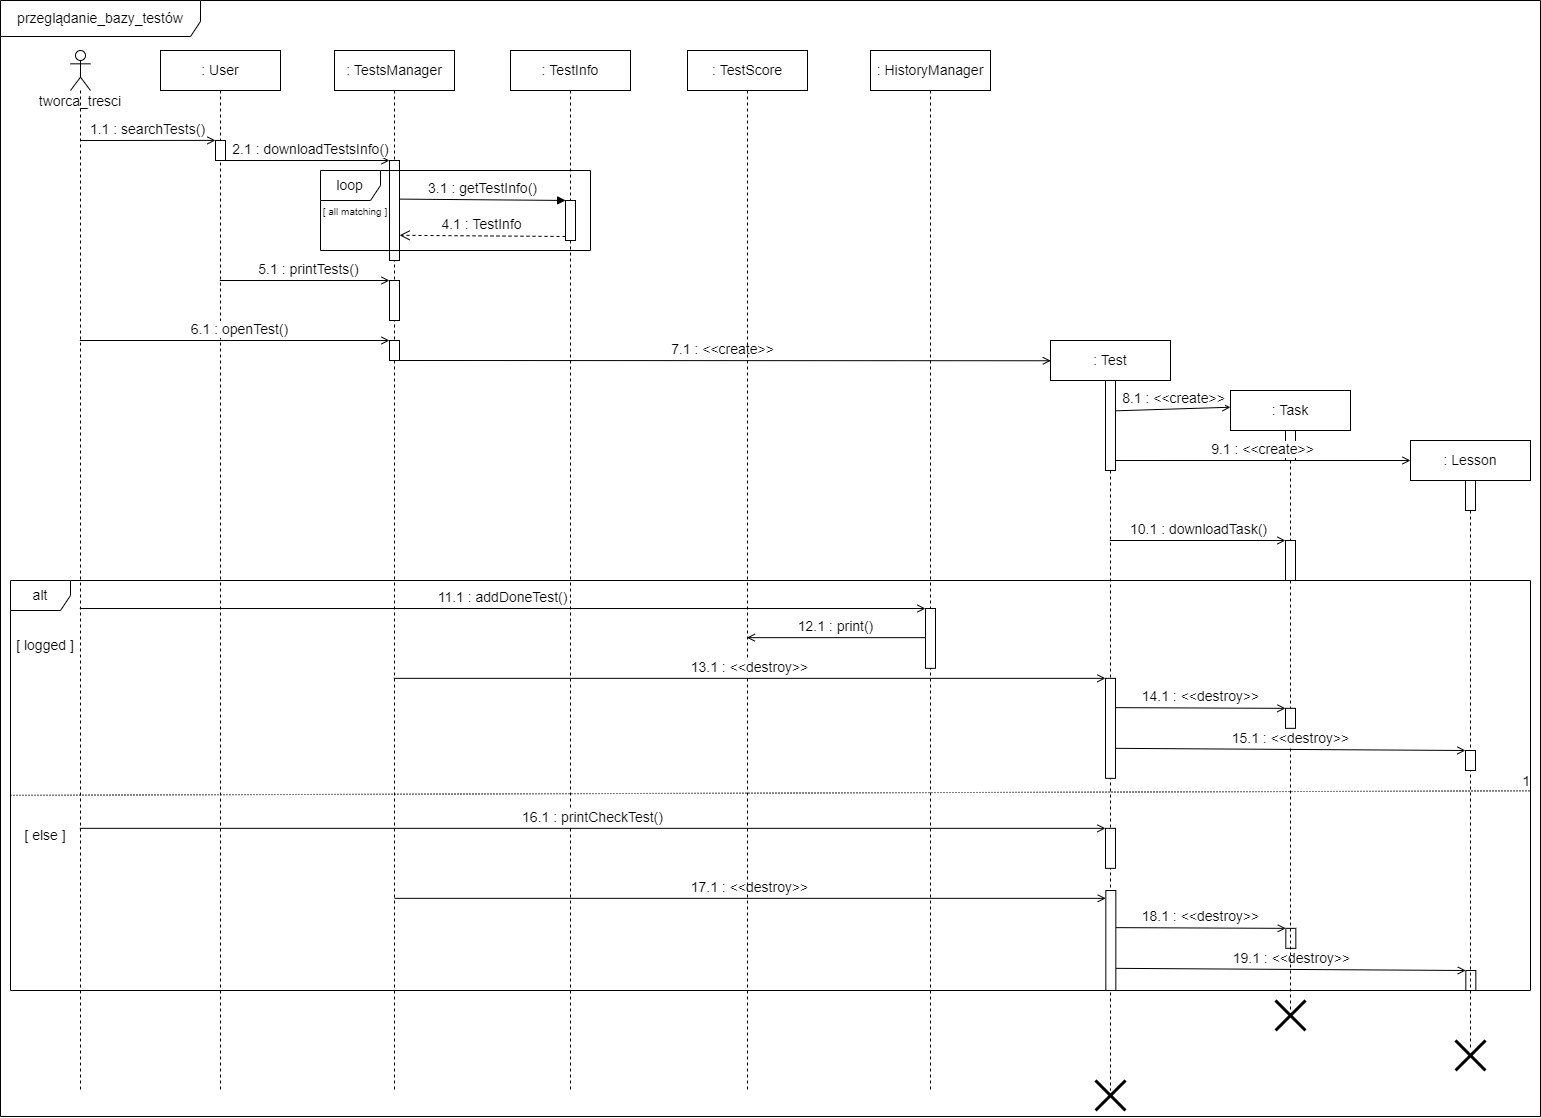

The diagram above was exported from draw.io. Its source (the exported page's mxGraphModel, read from the mxfile embedded in the PNG):
<mxGraphModel dx="2426" dy="1348" grid="1" gridSize="10" guides="1" tooltips="1" connect="1" arrows="1" fold="1" page="1" pageScale="1" pageWidth="827" pageHeight="1169" math="0" shadow="0">
  <root>
    <mxCell id="0" />
    <mxCell id="1" parent="0" />
    <mxCell id="Ic5RCBaVkeNr-bS5J4fM-1" value="&lt;font style=&quot;font-size: 14px&quot;&gt;tworca_tresci&lt;/font&gt;" style="shape=umlLifeline;participant=umlActor;perimeter=lifelinePerimeter;whiteSpace=wrap;html=1;container=1;collapsible=0;recursiveResize=0;verticalAlign=top;spacingTop=36;outlineConnect=0;" vertex="1" parent="1">
      <mxGeometry x="130" y="74" width="20" height="1040" as="geometry" />
    </mxCell>
    <mxCell id="Ic5RCBaVkeNr-bS5J4fM-7" value="1.1 : searchTests()" style="html=1;verticalAlign=bottom;endArrow=open;rounded=0;fontSize=14;entryX=-0.005;entryY=-0.005;entryDx=0;entryDy=0;entryPerimeter=0;endFill=0;" edge="1" parent="Ic5RCBaVkeNr-bS5J4fM-1" target="Ic5RCBaVkeNr-bS5J4fM-8">
      <mxGeometry width="80" relative="1" as="geometry">
        <mxPoint x="10" y="90" as="sourcePoint" />
        <mxPoint x="90" y="90" as="targetPoint" />
      </mxGeometry>
    </mxCell>
    <mxCell id="Ic5RCBaVkeNr-bS5J4fM-2" value=": TestsManager" style="shape=umlLifeline;perimeter=lifelinePerimeter;whiteSpace=wrap;html=1;container=1;collapsible=0;recursiveResize=0;outlineConnect=0;fontSize=14;" vertex="1" parent="1">
      <mxGeometry x="394" y="74" width="120" height="1040" as="geometry" />
    </mxCell>
    <mxCell id="Ic5RCBaVkeNr-bS5J4fM-10" value="" style="html=1;points=[];perimeter=orthogonalPerimeter;fontSize=14;" vertex="1" parent="Ic5RCBaVkeNr-bS5J4fM-2">
      <mxGeometry x="55" y="110" width="10" height="100" as="geometry" />
    </mxCell>
    <mxCell id="Ic5RCBaVkeNr-bS5J4fM-11" value="" style="html=1;points=[];perimeter=orthogonalPerimeter;fontSize=14;" vertex="1" parent="Ic5RCBaVkeNr-bS5J4fM-2">
      <mxGeometry x="55" y="230" width="10" height="40" as="geometry" />
    </mxCell>
    <mxCell id="Ic5RCBaVkeNr-bS5J4fM-39" value="" style="html=1;points=[];perimeter=orthogonalPerimeter;fontSize=14;" vertex="1" parent="Ic5RCBaVkeNr-bS5J4fM-2">
      <mxGeometry x="55" y="290" width="10" height="20" as="geometry" />
    </mxCell>
    <mxCell id="Ic5RCBaVkeNr-bS5J4fM-3" value=": TestInfo" style="shape=umlLifeline;perimeter=lifelinePerimeter;whiteSpace=wrap;html=1;container=1;collapsible=0;recursiveResize=0;outlineConnect=0;fontSize=14;" vertex="1" parent="1">
      <mxGeometry x="570" y="74" width="120" height="1040" as="geometry" />
    </mxCell>
    <mxCell id="Ic5RCBaVkeNr-bS5J4fM-15" value="" style="html=1;points=[];perimeter=orthogonalPerimeter;fontSize=14;" vertex="1" parent="Ic5RCBaVkeNr-bS5J4fM-3">
      <mxGeometry x="55" y="150" width="10" height="40" as="geometry" />
    </mxCell>
    <mxCell id="Ic5RCBaVkeNr-bS5J4fM-5" value=": HistoryManager" style="shape=umlLifeline;perimeter=lifelinePerimeter;whiteSpace=wrap;html=1;container=1;collapsible=0;recursiveResize=0;outlineConnect=0;fontSize=14;" vertex="1" parent="1">
      <mxGeometry x="930" y="74" width="120" height="1040" as="geometry" />
    </mxCell>
    <mxCell id="Ic5RCBaVkeNr-bS5J4fM-37" value="" style="html=1;points=[];perimeter=orthogonalPerimeter;fontSize=10;" vertex="1" parent="Ic5RCBaVkeNr-bS5J4fM-5">
      <mxGeometry x="55" y="558.02" width="10" height="59.82" as="geometry" />
    </mxCell>
    <mxCell id="Ic5RCBaVkeNr-bS5J4fM-6" value=": User" style="shape=umlLifeline;perimeter=lifelinePerimeter;whiteSpace=wrap;html=1;container=1;collapsible=0;recursiveResize=0;outlineConnect=0;fontSize=14;" vertex="1" parent="1">
      <mxGeometry x="220" y="74" width="120" height="1040" as="geometry" />
    </mxCell>
    <mxCell id="Ic5RCBaVkeNr-bS5J4fM-8" value="" style="html=1;points=[];perimeter=orthogonalPerimeter;fontSize=14;" vertex="1" parent="Ic5RCBaVkeNr-bS5J4fM-6">
      <mxGeometry x="55" y="90" width="10" height="20" as="geometry" />
    </mxCell>
    <mxCell id="Ic5RCBaVkeNr-bS5J4fM-9" value="2.1 : downloadTestsInfo()" style="html=1;verticalAlign=bottom;endArrow=open;rounded=0;fontSize=14;entryX=0;entryY=0;entryDx=0;entryDy=0;entryPerimeter=0;endFill=0;fillColor=none;exitX=1;exitY=1;exitDx=0;exitDy=0;exitPerimeter=0;" edge="1" parent="1" source="Ic5RCBaVkeNr-bS5J4fM-8" target="Ic5RCBaVkeNr-bS5J4fM-10">
      <mxGeometry x="0.0346" width="80" relative="1" as="geometry">
        <mxPoint x="300" y="184" as="sourcePoint" />
        <mxPoint x="453.94999999999993" y="183.83000000000007" as="targetPoint" />
        <mxPoint as="offset" />
      </mxGeometry>
    </mxCell>
    <mxCell id="Ic5RCBaVkeNr-bS5J4fM-13" value="3.1 : getTestInfo()" style="html=1;verticalAlign=bottom;endArrow=block;rounded=0;fontSize=14;exitX=0.984;exitY=0.386;exitDx=0;exitDy=0;exitPerimeter=0;entryX=0.012;entryY=-0.001;entryDx=0;entryDy=0;entryPerimeter=0;" edge="1" parent="1" source="Ic5RCBaVkeNr-bS5J4fM-10" target="Ic5RCBaVkeNr-bS5J4fM-15">
      <mxGeometry width="80" relative="1" as="geometry">
        <mxPoint x="460" y="204" as="sourcePoint" />
        <mxPoint x="600" y="204" as="targetPoint" />
      </mxGeometry>
    </mxCell>
    <mxCell id="Ic5RCBaVkeNr-bS5J4fM-14" value="loop" style="shape=umlFrame;whiteSpace=wrap;html=1;fontSize=14;" vertex="1" parent="1">
      <mxGeometry x="380" y="194" width="270" height="80" as="geometry" />
    </mxCell>
    <mxCell id="Ic5RCBaVkeNr-bS5J4fM-16" value="4.1 : TestInfo" style="html=1;verticalAlign=bottom;endArrow=open;dashed=1;endSize=8;rounded=0;fontSize=14;entryX=1.003;entryY=0.748;entryDx=0;entryDy=0;entryPerimeter=0;exitX=0;exitY=0.9;exitDx=0;exitDy=0;exitPerimeter=0;" edge="1" parent="1" source="Ic5RCBaVkeNr-bS5J4fM-15" target="Ic5RCBaVkeNr-bS5J4fM-10">
      <mxGeometry relative="1" as="geometry">
        <mxPoint x="625" y="244" as="sourcePoint" />
        <mxPoint x="545" y="244" as="targetPoint" />
      </mxGeometry>
    </mxCell>
    <mxCell id="Ic5RCBaVkeNr-bS5J4fM-18" value=": Test" style="shape=umlLifeline;perimeter=lifelinePerimeter;whiteSpace=wrap;html=1;container=1;collapsible=0;recursiveResize=0;outlineConnect=0;fontSize=14;" vertex="1" parent="1">
      <mxGeometry x="1110" y="364" width="120" height="750" as="geometry" />
    </mxCell>
    <mxCell id="Ic5RCBaVkeNr-bS5J4fM-19" value="" style="html=1;points=[];perimeter=orthogonalPerimeter;fontSize=14;" vertex="1" parent="Ic5RCBaVkeNr-bS5J4fM-18">
      <mxGeometry x="55" y="40" width="10" height="90" as="geometry" />
    </mxCell>
    <mxCell id="Ic5RCBaVkeNr-bS5J4fM-43" value="" style="html=1;points=[];perimeter=orthogonalPerimeter;fontSize=10;" vertex="1" parent="Ic5RCBaVkeNr-bS5J4fM-18">
      <mxGeometry x="55" y="487.84000000000003" width="10" height="40" as="geometry" />
    </mxCell>
    <mxCell id="Ic5RCBaVkeNr-bS5J4fM-46" value="" style="html=1;points=[];perimeter=orthogonalPerimeter;fontSize=10;" vertex="1" parent="Ic5RCBaVkeNr-bS5J4fM-18">
      <mxGeometry x="55" y="337.84" width="10" height="100" as="geometry" />
    </mxCell>
    <mxCell id="Ic5RCBaVkeNr-bS5J4fM-66" value="" style="html=1;points=[];perimeter=orthogonalPerimeter;fontSize=10;" vertex="1" parent="Ic5RCBaVkeNr-bS5J4fM-18">
      <mxGeometry x="55.32999999999993" y="550" width="10" height="100" as="geometry" />
    </mxCell>
    <mxCell id="Ic5RCBaVkeNr-bS5J4fM-67" value="" style="html=1;points=[];perimeter=orthogonalPerimeter;fontSize=10;" vertex="1" parent="Ic5RCBaVkeNr-bS5J4fM-18">
      <mxGeometry x="235.32999999999993" y="587.84" width="10" height="20" as="geometry" />
    </mxCell>
    <mxCell id="Ic5RCBaVkeNr-bS5J4fM-69" value="&lt;font style=&quot;font-size: 14px&quot;&gt;18.1 : &amp;lt;&amp;lt;destroy&amp;gt;&amp;gt;&lt;/font&gt;" style="html=1;verticalAlign=bottom;endArrow=open;rounded=0;fontSize=10;endFill=0;entryX=-0.004;entryY=0;entryDx=0;entryDy=0;entryPerimeter=0;exitX=1.014;exitY=0.293;exitDx=0;exitDy=0;exitPerimeter=0;" edge="1" parent="Ic5RCBaVkeNr-bS5J4fM-18" target="Ic5RCBaVkeNr-bS5J4fM-67">
      <mxGeometry width="80" relative="1" as="geometry">
        <mxPoint x="65.4699999999998" y="587.1400000000002" as="sourcePoint" />
        <mxPoint x="-649.6700000000001" y="217.84" as="targetPoint" />
      </mxGeometry>
    </mxCell>
    <mxCell id="Ic5RCBaVkeNr-bS5J4fM-68" value="" style="html=1;points=[];perimeter=orthogonalPerimeter;fontSize=10;" vertex="1" parent="Ic5RCBaVkeNr-bS5J4fM-18">
      <mxGeometry x="415.3299999999999" y="630.0000000000001" width="10" height="20" as="geometry" />
    </mxCell>
    <mxCell id="Ic5RCBaVkeNr-bS5J4fM-70" value="&lt;font style=&quot;font-size: 14px&quot;&gt;19.1 : &amp;lt;&amp;lt;destroy&amp;gt;&amp;gt;&lt;/font&gt;" style="html=1;verticalAlign=bottom;endArrow=open;rounded=0;fontSize=10;endFill=0;entryX=-0.004;entryY=0;entryDx=0;entryDy=0;entryPerimeter=0;exitX=1.014;exitY=0.848;exitDx=0;exitDy=0;exitPerimeter=0;" edge="1" parent="Ic5RCBaVkeNr-bS5J4fM-18" target="Ic5RCBaVkeNr-bS5J4fM-68">
      <mxGeometry width="80" relative="1" as="geometry">
        <mxPoint x="65.47000000000025" y="627.84" as="sourcePoint" />
        <mxPoint x="-469.66999999999996" y="260.00000000000006" as="targetPoint" />
      </mxGeometry>
    </mxCell>
    <mxCell id="Ic5RCBaVkeNr-bS5J4fM-71" value="&lt;font style=&quot;font-size: 14px&quot;&gt;17.1 : &amp;lt;&amp;lt;destroy&amp;gt;&amp;gt;&lt;/font&gt;" style="html=1;verticalAlign=bottom;endArrow=open;rounded=0;fontSize=10;endFill=0;entryX=-0.004;entryY=0;entryDx=0;entryDy=0;entryPerimeter=0;" edge="1" parent="Ic5RCBaVkeNr-bS5J4fM-18">
      <mxGeometry width="80" relative="1" as="geometry">
        <mxPoint x="-656.0033333333331" y="557.84" as="sourcePoint" />
        <mxPoint x="55.28999999999951" y="557.84" as="targetPoint" />
      </mxGeometry>
    </mxCell>
    <mxCell id="Ic5RCBaVkeNr-bS5J4fM-74" value="" style="shape=umlDestroy;whiteSpace=wrap;html=1;strokeWidth=3;fontSize=14;" vertex="1" parent="Ic5RCBaVkeNr-bS5J4fM-18">
      <mxGeometry x="44.99999999999993" y="740" width="30" height="30" as="geometry" />
    </mxCell>
    <mxCell id="Ic5RCBaVkeNr-bS5J4fM-21" value=": Task" style="shape=umlLifeline;perimeter=lifelinePerimeter;whiteSpace=wrap;html=1;container=1;collapsible=0;recursiveResize=0;outlineConnect=0;fontSize=14;" vertex="1" parent="1">
      <mxGeometry x="1290" y="414" width="120" height="620" as="geometry" />
    </mxCell>
    <mxCell id="Ic5RCBaVkeNr-bS5J4fM-22" value="" style="html=1;points=[];perimeter=orthogonalPerimeter;fontSize=14;" vertex="1" parent="Ic5RCBaVkeNr-bS5J4fM-21">
      <mxGeometry x="55" y="40" width="10" height="30" as="geometry" />
    </mxCell>
    <mxCell id="Ic5RCBaVkeNr-bS5J4fM-36" value="" style="html=1;points=[];perimeter=orthogonalPerimeter;fontSize=10;" vertex="1" parent="Ic5RCBaVkeNr-bS5J4fM-21">
      <mxGeometry x="55" y="150" width="10" height="40" as="geometry" />
    </mxCell>
    <mxCell id="Ic5RCBaVkeNr-bS5J4fM-48" value="" style="html=1;points=[];perimeter=orthogonalPerimeter;fontSize=10;" vertex="1" parent="Ic5RCBaVkeNr-bS5J4fM-21">
      <mxGeometry x="55" y="317.84" width="10" height="20" as="geometry" />
    </mxCell>
    <mxCell id="Ic5RCBaVkeNr-bS5J4fM-23" value=": Lesson" style="shape=umlLifeline;perimeter=lifelinePerimeter;whiteSpace=wrap;html=1;container=1;collapsible=0;recursiveResize=0;outlineConnect=0;fontSize=14;" vertex="1" parent="1">
      <mxGeometry x="1470" y="464" width="120" height="610" as="geometry" />
    </mxCell>
    <mxCell id="Ic5RCBaVkeNr-bS5J4fM-24" value="" style="html=1;points=[];perimeter=orthogonalPerimeter;fontSize=14;" vertex="1" parent="Ic5RCBaVkeNr-bS5J4fM-23">
      <mxGeometry x="55" y="40" width="10" height="30" as="geometry" />
    </mxCell>
    <mxCell id="Ic5RCBaVkeNr-bS5J4fM-50" value="" style="html=1;points=[];perimeter=orthogonalPerimeter;fontSize=10;" vertex="1" parent="Ic5RCBaVkeNr-bS5J4fM-23">
      <mxGeometry x="55" y="310" width="10" height="20" as="geometry" />
    </mxCell>
    <mxCell id="Ic5RCBaVkeNr-bS5J4fM-26" value="&lt;font style=&quot;font-size: 10px&quot;&gt;[ all matching ]&lt;/font&gt;" style="text;html=1;strokeColor=none;fillColor=none;align=center;verticalAlign=middle;whiteSpace=wrap;rounded=0;fontSize=14;" vertex="1" parent="1">
      <mxGeometry x="380" y="219" width="70" height="30" as="geometry" />
    </mxCell>
    <mxCell id="Ic5RCBaVkeNr-bS5J4fM-29" value="&lt;font style=&quot;font-size: 14px&quot;&gt;7.1 : &amp;lt;&amp;lt;create&amp;gt;&amp;gt;&lt;/font&gt;" style="html=1;verticalAlign=bottom;endArrow=open;rounded=0;fontSize=10;endFill=0;entryX=0.003;entryY=0.027;entryDx=0;entryDy=0;entryPerimeter=0;" edge="1" parent="1" target="Ic5RCBaVkeNr-bS5J4fM-18">
      <mxGeometry width="80" relative="1" as="geometry">
        <mxPoint x="454" y="384" as="sourcePoint" />
        <mxPoint x="930" y="384" as="targetPoint" />
      </mxGeometry>
    </mxCell>
    <mxCell id="Ic5RCBaVkeNr-bS5J4fM-32" value="&lt;font style=&quot;font-size: 14px&quot;&gt;8.1 : &amp;lt;&amp;lt;create&amp;gt;&amp;gt;&lt;/font&gt;" style="html=1;verticalAlign=bottom;endArrow=open;rounded=0;fontSize=10;endFill=0;exitX=1;exitY=0.337;exitDx=0;exitDy=0;exitPerimeter=0;entryX=-0.001;entryY=0.027;entryDx=0;entryDy=0;entryPerimeter=0;" edge="1" parent="1" source="Ic5RCBaVkeNr-bS5J4fM-19" target="Ic5RCBaVkeNr-bS5J4fM-21">
      <mxGeometry width="80" relative="1" as="geometry">
        <mxPoint x="1180" y="434" as="sourcePoint" />
        <mxPoint x="1280" y="434" as="targetPoint" />
      </mxGeometry>
    </mxCell>
    <mxCell id="Ic5RCBaVkeNr-bS5J4fM-34" value="&lt;font style=&quot;font-size: 14px&quot;&gt;9.1 : &amp;lt;&amp;lt;create&amp;gt;&amp;gt;&lt;/font&gt;" style="html=1;verticalAlign=bottom;endArrow=open;rounded=0;fontSize=10;entryX=-0.005;entryY=0.071;entryDx=0;entryDy=0;entryPerimeter=0;endFill=0;exitX=1;exitY=0.889;exitDx=0;exitDy=0;exitPerimeter=0;" edge="1" parent="1" source="Ic5RCBaVkeNr-bS5J4fM-19">
      <mxGeometry width="80" relative="1" as="geometry">
        <mxPoint x="1355.58" y="484.41999999999996" as="sourcePoint" />
        <mxPoint x="1470" y="483.9999999999999" as="targetPoint" />
      </mxGeometry>
    </mxCell>
    <mxCell id="Ic5RCBaVkeNr-bS5J4fM-12" value="5.1 : printTests()" style="html=1;verticalAlign=bottom;endArrow=open;rounded=0;fontSize=14;entryX=0;entryY=0;entryDx=0;entryDy=0;entryPerimeter=0;endFill=0;fillColor=none;" edge="1" parent="1" target="Ic5RCBaVkeNr-bS5J4fM-11" source="Ic5RCBaVkeNr-bS5J4fM-6">
      <mxGeometry x="0.0346" width="80" relative="1" as="geometry">
        <mxPoint x="300" y="304" as="sourcePoint" />
        <mxPoint x="453.94999999999993" y="303.83000000000004" as="targetPoint" />
        <mxPoint as="offset" />
      </mxGeometry>
    </mxCell>
    <mxCell id="Ic5RCBaVkeNr-bS5J4fM-35" value="&lt;font style=&quot;font-size: 14px&quot;&gt;10.1 : downloadTask()&lt;/font&gt;" style="html=1;verticalAlign=bottom;endArrow=open;rounded=0;fontSize=10;endFill=0;entryX=-0.004;entryY=0;entryDx=0;entryDy=0;entryPerimeter=0;" edge="1" parent="1" source="Ic5RCBaVkeNr-bS5J4fM-18" target="Ic5RCBaVkeNr-bS5J4fM-36">
      <mxGeometry width="80" relative="1" as="geometry">
        <mxPoint x="1175" y="563.9999999999999" as="sourcePoint" />
        <mxPoint x="1350" y="564" as="targetPoint" />
      </mxGeometry>
    </mxCell>
    <mxCell id="Ic5RCBaVkeNr-bS5J4fM-40" value="6.1 : openTest()" style="html=1;verticalAlign=bottom;endArrow=open;rounded=0;fontSize=14;entryX=0;entryY=0;entryDx=0;entryDy=0;entryPerimeter=0;endFill=0;fillColor=none;" edge="1" parent="1" target="Ic5RCBaVkeNr-bS5J4fM-39" source="Ic5RCBaVkeNr-bS5J4fM-1">
      <mxGeometry x="0.0346" width="80" relative="1" as="geometry">
        <mxPoint x="279.6666666666665" y="364" as="sourcePoint" />
        <mxPoint x="453.94999999999993" y="363.83000000000004" as="targetPoint" />
        <mxPoint as="offset" />
      </mxGeometry>
    </mxCell>
    <mxCell id="Ic5RCBaVkeNr-bS5J4fM-44" value="&lt;font style=&quot;font-size: 14px&quot;&gt;16.1 : printCheckTest()&lt;/font&gt;" style="html=1;verticalAlign=bottom;endArrow=open;rounded=0;fontSize=10;endFill=0;entryX=-0.004;entryY=0;entryDx=0;entryDy=0;entryPerimeter=0;" edge="1" parent="1" target="Ic5RCBaVkeNr-bS5J4fM-43">
      <mxGeometry width="80" relative="1" as="geometry">
        <mxPoint x="139.32352941176487" y="851.84" as="sourcePoint" />
        <mxPoint x="1170" y="851.84" as="targetPoint" />
      </mxGeometry>
    </mxCell>
    <mxCell id="Ic5RCBaVkeNr-bS5J4fM-38" value="&lt;font style=&quot;font-size: 14px&quot;&gt;11.1 : addDoneTest()&lt;/font&gt;" style="html=1;verticalAlign=bottom;endArrow=open;rounded=0;fontSize=10;endFill=0;entryX=-0.004;entryY=0;entryDx=0;entryDy=0;entryPerimeter=0;" edge="1" parent="1" target="Ic5RCBaVkeNr-bS5J4fM-37">
      <mxGeometry width="80" relative="1" as="geometry">
        <mxPoint x="139.32352941176487" y="632.0199999999999" as="sourcePoint" />
        <mxPoint x="990" y="632.0200000000001" as="targetPoint" />
      </mxGeometry>
    </mxCell>
    <mxCell id="Ic5RCBaVkeNr-bS5J4fM-49" value="&lt;font style=&quot;font-size: 14px&quot;&gt;14.1 : &amp;lt;&amp;lt;destroy&amp;gt;&amp;gt;&lt;/font&gt;" style="html=1;verticalAlign=bottom;endArrow=open;rounded=0;fontSize=10;endFill=0;entryX=-0.004;entryY=0;entryDx=0;entryDy=0;entryPerimeter=0;exitX=1.014;exitY=0.293;exitDx=0;exitDy=0;exitPerimeter=0;" edge="1" parent="1" target="Ic5RCBaVkeNr-bS5J4fM-48" source="Ic5RCBaVkeNr-bS5J4fM-46">
      <mxGeometry width="80" relative="1" as="geometry">
        <mxPoint x="1180" y="731.84" as="sourcePoint" />
        <mxPoint x="460" y="361.84" as="targetPoint" />
      </mxGeometry>
    </mxCell>
    <mxCell id="Ic5RCBaVkeNr-bS5J4fM-51" value="&lt;font style=&quot;font-size: 14px&quot;&gt;15.1 : &amp;lt;&amp;lt;destroy&amp;gt;&amp;gt;&lt;/font&gt;" style="html=1;verticalAlign=bottom;endArrow=open;rounded=0;fontSize=10;endFill=0;entryX=-0.004;entryY=0;entryDx=0;entryDy=0;entryPerimeter=0;exitX=1.014;exitY=0.848;exitDx=0;exitDy=0;exitPerimeter=0;" edge="1" parent="1" target="Ic5RCBaVkeNr-bS5J4fM-50">
      <mxGeometry width="80" relative="1" as="geometry">
        <mxPoint x="1175.14" y="771.8399999999999" as="sourcePoint" />
        <mxPoint x="640" y="404" as="targetPoint" />
      </mxGeometry>
    </mxCell>
    <mxCell id="Ic5RCBaVkeNr-bS5J4fM-52" value=": TestScore" style="shape=umlLifeline;perimeter=lifelinePerimeter;whiteSpace=wrap;html=1;container=1;collapsible=0;recursiveResize=0;outlineConnect=0;fontSize=14;" vertex="1" parent="1">
      <mxGeometry x="747" y="74" width="120" height="1040" as="geometry" />
    </mxCell>
    <mxCell id="Ic5RCBaVkeNr-bS5J4fM-65" value="12.1 : print()" style="html=1;verticalAlign=bottom;endArrow=open;rounded=0;fontSize=14;exitX=-0.014;exitY=0.487;exitDx=0;exitDy=0;exitPerimeter=0;endFill=0;" edge="1" parent="1" source="Ic5RCBaVkeNr-bS5J4fM-37">
      <mxGeometry width="80" relative="1" as="geometry">
        <mxPoint x="980" y="661.84" as="sourcePoint" />
        <mxPoint x="806.3235294117649" y="661.1523399999998" as="targetPoint" />
      </mxGeometry>
    </mxCell>
    <mxCell id="Ic5RCBaVkeNr-bS5J4fM-47" value="&lt;font style=&quot;font-size: 14px&quot;&gt;13.1 : &amp;lt;&amp;lt;destroy&amp;gt;&amp;gt;&lt;/font&gt;" style="html=1;verticalAlign=bottom;endArrow=open;rounded=0;fontSize=10;endFill=0;entryX=-0.004;entryY=0;entryDx=0;entryDy=0;entryPerimeter=0;" edge="1" parent="1" target="Ic5RCBaVkeNr-bS5J4fM-46">
      <mxGeometry width="80" relative="1" as="geometry">
        <mxPoint x="453.32352941176487" y="701.84" as="sourcePoint" />
        <mxPoint x="1170" y="701.84" as="targetPoint" />
      </mxGeometry>
    </mxCell>
    <mxCell id="Ic5RCBaVkeNr-bS5J4fM-72" value="" style="shape=umlDestroy;whiteSpace=wrap;html=1;strokeWidth=3;fontSize=14;" vertex="1" parent="1">
      <mxGeometry x="1515" y="1064" width="30" height="30" as="geometry" />
    </mxCell>
    <mxCell id="Ic5RCBaVkeNr-bS5J4fM-73" value="" style="shape=umlDestroy;whiteSpace=wrap;html=1;strokeWidth=3;fontSize=14;" vertex="1" parent="1">
      <mxGeometry x="1335" y="1024" width="30" height="30" as="geometry" />
    </mxCell>
    <mxCell id="Ic5RCBaVkeNr-bS5J4fM-75" value="alt" style="shape=umlFrame;whiteSpace=wrap;html=1;fontSize=14;" vertex="1" parent="1">
      <mxGeometry x="70" y="604" width="1520" height="410" as="geometry" />
    </mxCell>
    <mxCell id="Ic5RCBaVkeNr-bS5J4fM-76" value="" style="endArrow=none;html=1;rounded=0;dashed=1;dashPattern=1 2;fontSize=14;entryX=1;entryY=0.513;entryDx=0;entryDy=0;entryPerimeter=0;exitX=0;exitY=0.524;exitDx=0;exitDy=0;exitPerimeter=0;" edge="1" parent="1" source="Ic5RCBaVkeNr-bS5J4fM-75" target="Ic5RCBaVkeNr-bS5J4fM-75">
      <mxGeometry relative="1" as="geometry">
        <mxPoint x="640" y="814" as="sourcePoint" />
        <mxPoint x="800" y="814" as="targetPoint" />
      </mxGeometry>
    </mxCell>
    <mxCell id="Ic5RCBaVkeNr-bS5J4fM-77" value="1" style="resizable=0;html=1;align=right;verticalAlign=bottom;fontSize=14;" connectable="0" vertex="1" parent="Ic5RCBaVkeNr-bS5J4fM-76">
      <mxGeometry x="1" relative="1" as="geometry" />
    </mxCell>
    <mxCell id="Ic5RCBaVkeNr-bS5J4fM-78" value="[ logged ]" style="text;html=1;strokeColor=none;fillColor=none;align=center;verticalAlign=middle;whiteSpace=wrap;rounded=0;fontSize=14;" vertex="1" parent="1">
      <mxGeometry x="70" y="654" width="70" height="30" as="geometry" />
    </mxCell>
    <mxCell id="Ic5RCBaVkeNr-bS5J4fM-79" value="[ else ]" style="text;html=1;strokeColor=none;fillColor=none;align=center;verticalAlign=middle;whiteSpace=wrap;rounded=0;fontSize=14;" vertex="1" parent="1">
      <mxGeometry x="70" y="844" width="70" height="30" as="geometry" />
    </mxCell>
    <mxCell id="Ic5RCBaVkeNr-bS5J4fM-80" value="przeglądanie_bazy_testów" style="shape=umlFrame;whiteSpace=wrap;html=1;fontSize=14;width=200;height=36;" vertex="1" parent="1">
      <mxGeometry x="60" y="24" width="1540" height="1116" as="geometry" />
    </mxCell>
  </root>
</mxGraphModel>